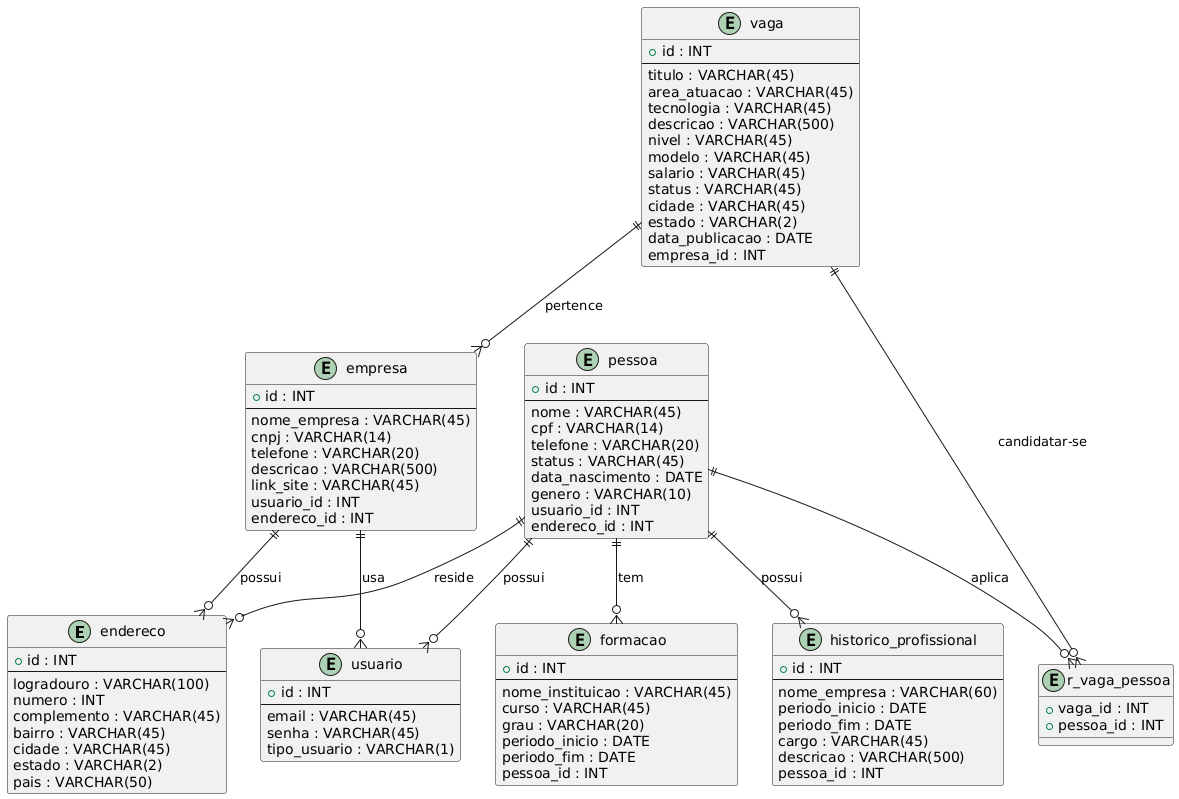

The diagram above was rendered by PlantUML. Its source (embedded in the PNG):
@startuml
entity endereco {
    + id : INT
    --
    logradouro : VARCHAR(100)
    numero : INT
    complemento : VARCHAR(45)
    bairro : VARCHAR(45)
    cidade : VARCHAR(45)
    estado : VARCHAR(2)
    pais : VARCHAR(50)
}

entity empresa {
    + id : INT
    --
    nome_empresa : VARCHAR(45)
    cnpj : VARCHAR(14)
    telefone : VARCHAR(20)
    descricao : VARCHAR(500)
    link_site : VARCHAR(45)
    usuario_id : INT
    endereco_id : INT
}

entity usuario {
    + id : INT
    --
    email : VARCHAR(45)
    senha : VARCHAR(45)
    tipo_usuario : VARCHAR(1)
}

entity pessoa {
    + id : INT
    --
    nome : VARCHAR(45)
    cpf : VARCHAR(14)
    telefone : VARCHAR(20)
    status : VARCHAR(45)
    data_nascimento : DATE
    genero : VARCHAR(10)
    usuario_id : INT
    endereco_id : INT
}

entity formacao {
    + id : INT
    --
    nome_instituicao : VARCHAR(45)
    curso : VARCHAR(45)
    grau : VARCHAR(20)
    periodo_inicio : DATE
    periodo_fim : DATE
    pessoa_id : INT
}

entity historico_profissional {
    + id : INT
    --
    nome_empresa : VARCHAR(60)
    periodo_inicio : DATE
    periodo_fim : DATE
    cargo : VARCHAR(45)
    descricao : VARCHAR(500)
    pessoa_id : INT
}

entity vaga {
    + id : INT
    --
    titulo : VARCHAR(45)
    area_atuacao : VARCHAR(45)
    tecnologia : VARCHAR(45)
    descricao : VARCHAR(500)
    nivel : VARCHAR(45)
    modelo : VARCHAR(45)
    salario : VARCHAR(45)
    status : VARCHAR(45)
    cidade : VARCHAR(45)
    estado : VARCHAR(2)
    data_publicacao : DATE
    empresa_id : INT
}

entity r_vaga_pessoa {
    + vaga_id : INT
    + pessoa_id : INT
}

empresa ||--o{ endereco : possui
empresa ||--o{ usuario : usa
pessoa ||--o{ endereco : reside
pessoa ||--o{ usuario : possui
pessoa ||--o{ formacao : tem
pessoa ||--o{ historico_profissional : possui
vaga ||--o{ empresa : pertence
pessoa ||--o{ r_vaga_pessoa : aplica
vaga ||--o{ r_vaga_pessoa : candidatar-se
@enduml